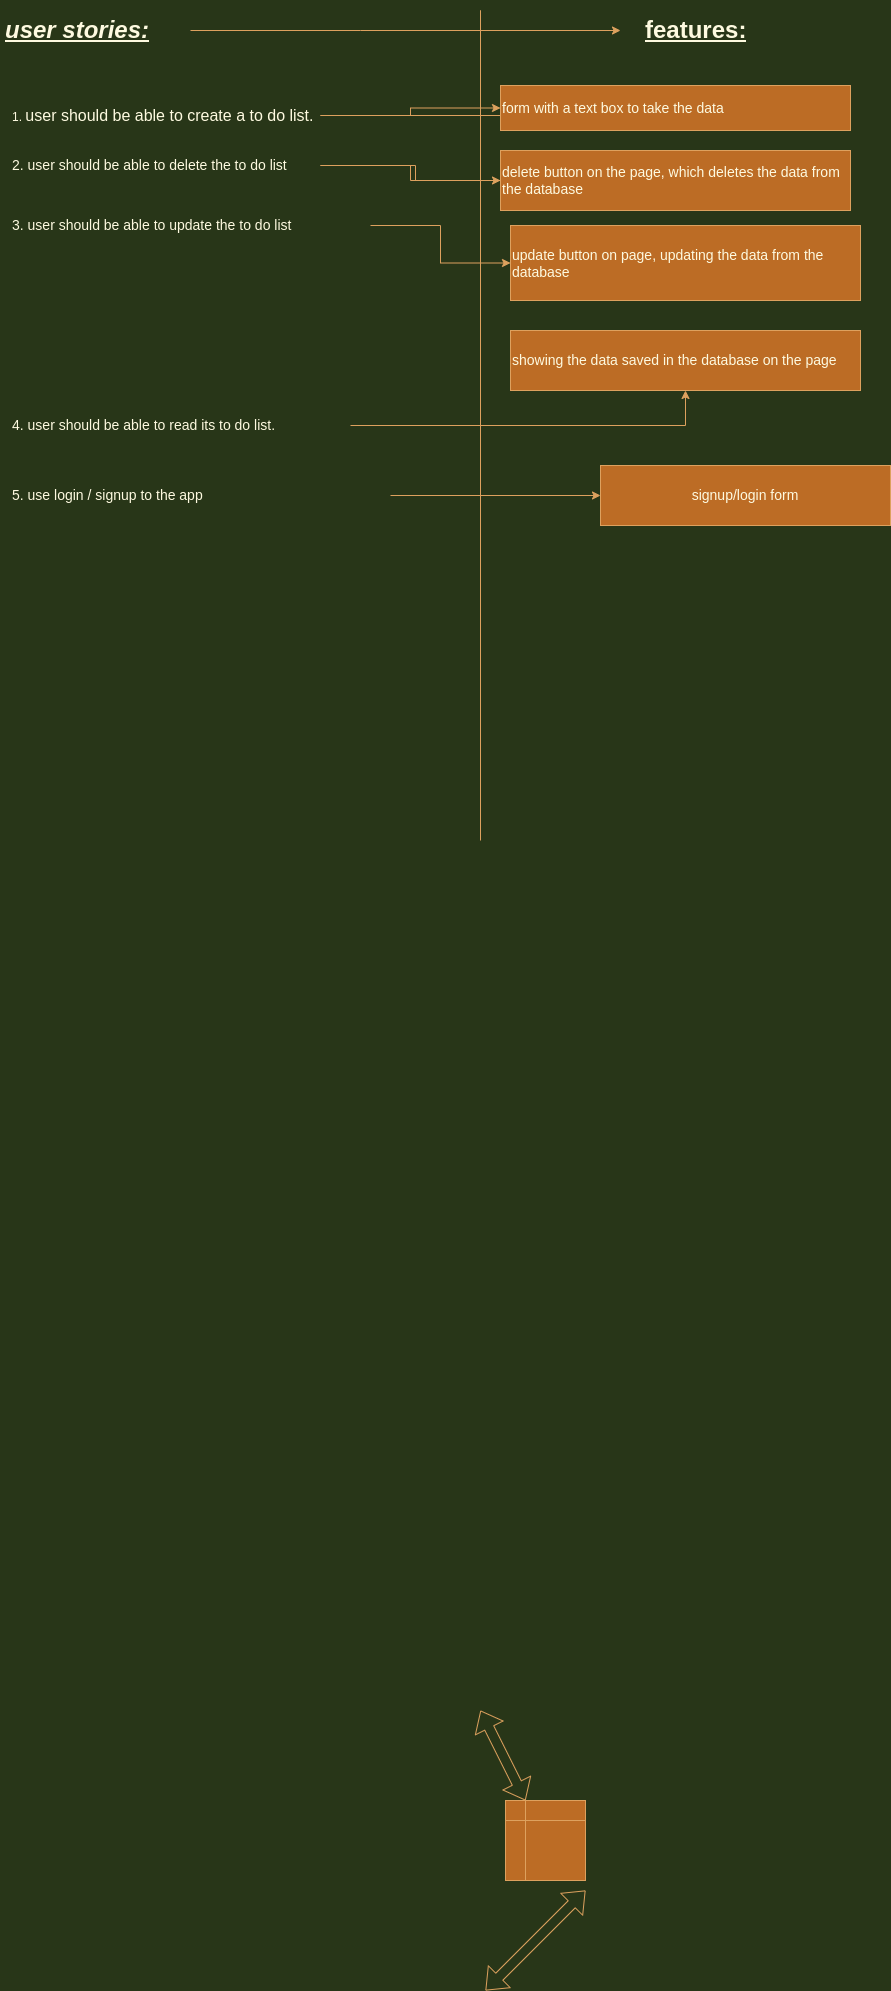

The diagram above was exported from draw.io. Its source (the exported page's mxGraphModel, read from the mxfile embedded in the PNG):
<mxGraphModel dx="1880" dy="1725" grid="1" gridSize="10" guides="1" tooltips="1" connect="1" arrows="1" fold="1" page="1" pageScale="1" pageWidth="850" pageHeight="1100" background="#283618" math="0" shadow="0">
  <root>
    <mxCell id="0" />
    <mxCell id="1" parent="0" />
    <mxCell id="1S3adtvQP6dzDj0AzbgI-6" value="" style="shape=flexArrow;endArrow=classic;startArrow=classic;html=1;rounded=0;strokeColor=#DDA15E;fontColor=#FEFAE0;labelBackgroundColor=#283618;" parent="1" target="1S3adtvQP6dzDj0AzbgI-7" edge="1">
      <mxGeometry width="100" height="100" relative="1" as="geometry">
        <mxPoint x="400" y="880" as="sourcePoint" />
        <mxPoint x="500" y="780" as="targetPoint" />
      </mxGeometry>
    </mxCell>
    <mxCell id="1S3adtvQP6dzDj0AzbgI-7" value="" style="shape=internalStorage;whiteSpace=wrap;html=1;backgroundOutline=1;fillColor=#BC6C25;strokeColor=#DDA15E;fontColor=#FEFAE0;" parent="1" vertex="1">
      <mxGeometry x="425" y="970" width="80" height="80" as="geometry" />
    </mxCell>
    <mxCell id="1S3adtvQP6dzDj0AzbgI-8" value="" style="shape=flexArrow;endArrow=classic;startArrow=classic;html=1;rounded=0;strokeColor=#DDA15E;fontColor=#FEFAE0;labelBackgroundColor=#283618;" parent="1" edge="1">
      <mxGeometry width="100" height="100" relative="1" as="geometry">
        <mxPoint x="405" y="1160" as="sourcePoint" />
        <mxPoint x="505" y="1060" as="targetPoint" />
      </mxGeometry>
    </mxCell>
    <mxCell id="Qe-PGyk5qKFia0nSh-iI-21" value="" style="edgeStyle=orthogonalEdgeStyle;rounded=0;orthogonalLoop=1;jettySize=auto;html=1;fontSize=14;strokeColor=#DDA15E;fontColor=#FEFAE0;labelBackgroundColor=#283618;" parent="1" source="Qe-PGyk5qKFia0nSh-iI-1" edge="1">
      <mxGeometry relative="1" as="geometry">
        <mxPoint x="540" y="-800" as="targetPoint" />
        <Array as="points">
          <mxPoint x="280" y="-800" />
          <mxPoint x="280" y="-800" />
        </Array>
      </mxGeometry>
    </mxCell>
    <mxCell id="Qe-PGyk5qKFia0nSh-iI-1" value="&lt;h1&gt;&lt;i&gt;&lt;u&gt;user stories:&lt;/u&gt;&lt;/i&gt;&lt;/h1&gt;" style="text;html=1;strokeColor=none;fillColor=none;spacing=5;spacingTop=-20;whiteSpace=wrap;overflow=hidden;rounded=0;fontColor=#FEFAE0;" parent="1" vertex="1">
      <mxGeometry x="-80" y="-820" width="190" height="50" as="geometry" />
    </mxCell>
    <mxCell id="Qe-PGyk5qKFia0nSh-iI-3" value="" style="endArrow=none;html=1;rounded=0;strokeColor=#DDA15E;fontColor=#FEFAE0;labelBackgroundColor=#283618;" parent="1" edge="1">
      <mxGeometry width="50" height="50" relative="1" as="geometry">
        <mxPoint x="400" y="10" as="sourcePoint" />
        <mxPoint x="400" y="-550" as="targetPoint" />
        <Array as="points">
          <mxPoint x="400" y="-820" />
        </Array>
      </mxGeometry>
    </mxCell>
    <mxCell id="Qe-PGyk5qKFia0nSh-iI-4" value="&lt;h1&gt;&lt;u&gt;features:&lt;/u&gt;&lt;/h1&gt;" style="text;html=1;strokeColor=none;fillColor=none;spacing=5;spacingTop=-20;whiteSpace=wrap;overflow=hidden;rounded=0;fontColor=#FEFAE0;" parent="1" vertex="1">
      <mxGeometry x="560" y="-820" width="190" height="120" as="geometry" />
    </mxCell>
    <mxCell id="Qe-PGyk5qKFia0nSh-iI-17" style="edgeStyle=orthogonalEdgeStyle;rounded=0;orthogonalLoop=1;jettySize=auto;html=1;fontSize=14;strokeColor=#DDA15E;fontColor=#FEFAE0;labelBackgroundColor=#283618;" parent="1" source="Qe-PGyk5qKFia0nSh-iI-9" edge="1">
      <mxGeometry relative="1" as="geometry">
        <mxPoint x="440" y="-715" as="targetPoint" />
      </mxGeometry>
    </mxCell>
    <mxCell id="Qe-PGyk5qKFia0nSh-iI-19" value="" style="edgeStyle=orthogonalEdgeStyle;rounded=0;orthogonalLoop=1;jettySize=auto;html=1;fontSize=14;strokeColor=#DDA15E;fontColor=#FEFAE0;labelBackgroundColor=#283618;" parent="1" source="Qe-PGyk5qKFia0nSh-iI-9" target="Qe-PGyk5qKFia0nSh-iI-18" edge="1">
      <mxGeometry relative="1" as="geometry" />
    </mxCell>
    <mxCell id="Qe-PGyk5qKFia0nSh-iI-9" value="1.&amp;nbsp;&lt;font size=&quot;3&quot;&gt;user should be able to create a to do list.&amp;nbsp;&lt;/font&gt;" style="text;html=1;strokeColor=none;fillColor=none;align=left;verticalAlign=middle;whiteSpace=wrap;rounded=0;fontColor=#FEFAE0;labelBackgroundColor=none;" parent="1" vertex="1">
      <mxGeometry x="-70" y="-740" width="310" height="50" as="geometry" />
    </mxCell>
    <mxCell id="Qe-PGyk5qKFia0nSh-iI-22" style="edgeStyle=orthogonalEdgeStyle;rounded=0;orthogonalLoop=1;jettySize=auto;html=1;fontSize=14;strokeColor=#DDA15E;fontColor=#FEFAE0;labelBackgroundColor=#283618;" parent="1" source="Qe-PGyk5qKFia0nSh-iI-10" edge="1">
      <mxGeometry relative="1" as="geometry">
        <mxPoint x="430" y="-650" as="targetPoint" />
      </mxGeometry>
    </mxCell>
    <mxCell id="Qe-PGyk5qKFia0nSh-iI-24" value="" style="edgeStyle=orthogonalEdgeStyle;rounded=0;orthogonalLoop=1;jettySize=auto;html=1;fontSize=14;strokeColor=#DDA15E;fontColor=#FEFAE0;labelBackgroundColor=#283618;" parent="1" source="Qe-PGyk5qKFia0nSh-iI-10" target="Qe-PGyk5qKFia0nSh-iI-23" edge="1">
      <mxGeometry relative="1" as="geometry" />
    </mxCell>
    <mxCell id="Qe-PGyk5qKFia0nSh-iI-10" value="2. user should be able to delete the to do list" style="text;html=1;strokeColor=none;fillColor=none;align=left;verticalAlign=middle;whiteSpace=wrap;rounded=0;fontSize=14;fontColor=#FEFAE0;" parent="1" vertex="1">
      <mxGeometry x="-70" y="-690" width="310" height="50" as="geometry" />
    </mxCell>
    <mxCell id="Qe-PGyk5qKFia0nSh-iI-26" value="" style="edgeStyle=orthogonalEdgeStyle;rounded=0;orthogonalLoop=1;jettySize=auto;html=1;fontSize=14;strokeColor=#DDA15E;fontColor=#FEFAE0;labelBackgroundColor=#283618;" parent="1" source="Qe-PGyk5qKFia0nSh-iI-11" target="Qe-PGyk5qKFia0nSh-iI-25" edge="1">
      <mxGeometry relative="1" as="geometry" />
    </mxCell>
    <mxCell id="Qe-PGyk5qKFia0nSh-iI-11" value="3. user should be able to update the to do list" style="text;html=1;strokeColor=none;fillColor=none;align=left;verticalAlign=middle;whiteSpace=wrap;rounded=0;fontSize=14;fontColor=#FEFAE0;" parent="1" vertex="1">
      <mxGeometry x="-70" y="-620" width="360" height="30" as="geometry" />
    </mxCell>
    <mxCell id="Qe-PGyk5qKFia0nSh-iI-28" value="" style="edgeStyle=orthogonalEdgeStyle;rounded=0;orthogonalLoop=1;jettySize=auto;html=1;fontSize=14;strokeColor=#DDA15E;fontColor=#FEFAE0;labelBackgroundColor=#283618;" parent="1" source="Qe-PGyk5qKFia0nSh-iI-12" target="Qe-PGyk5qKFia0nSh-iI-27" edge="1">
      <mxGeometry relative="1" as="geometry" />
    </mxCell>
    <mxCell id="Qe-PGyk5qKFia0nSh-iI-12" value="4. user should be able to read its to do list." style="text;html=1;strokeColor=none;fillColor=none;align=left;verticalAlign=middle;whiteSpace=wrap;rounded=0;fontSize=14;fontColor=#FEFAE0;" parent="1" vertex="1">
      <mxGeometry x="-70" y="-420" width="340" height="30" as="geometry" />
    </mxCell>
    <mxCell id="Qe-PGyk5qKFia0nSh-iI-30" value="" style="edgeStyle=orthogonalEdgeStyle;rounded=0;orthogonalLoop=1;jettySize=auto;html=1;fontSize=14;strokeColor=#DDA15E;fontColor=#FEFAE0;labelBackgroundColor=#283618;" parent="1" source="Qe-PGyk5qKFia0nSh-iI-16" target="Qe-PGyk5qKFia0nSh-iI-29" edge="1">
      <mxGeometry relative="1" as="geometry" />
    </mxCell>
    <mxCell id="Qe-PGyk5qKFia0nSh-iI-16" value="5. use login / signup to the app" style="text;html=1;strokeColor=none;fillColor=none;align=left;verticalAlign=middle;whiteSpace=wrap;rounded=0;fontSize=14;fontColor=#FEFAE0;" parent="1" vertex="1">
      <mxGeometry x="-70" y="-350" width="380" height="30" as="geometry" />
    </mxCell>
    <mxCell id="Qe-PGyk5qKFia0nSh-iI-18" value="form with a text box to take the data" style="whiteSpace=wrap;html=1;fontSize=14;align=left;fillColor=#BC6C25;strokeColor=#DDA15E;fontColor=#FEFAE0;" parent="1" vertex="1">
      <mxGeometry x="420" y="-745" width="350" height="45" as="geometry" />
    </mxCell>
    <mxCell id="Qe-PGyk5qKFia0nSh-iI-23" value="delete button on the page, which deletes the data from the database" style="whiteSpace=wrap;html=1;fontSize=14;align=left;fillColor=#BC6C25;strokeColor=#DDA15E;fontColor=#FEFAE0;" parent="1" vertex="1">
      <mxGeometry x="420" y="-680" width="350" height="60" as="geometry" />
    </mxCell>
    <mxCell id="Qe-PGyk5qKFia0nSh-iI-25" value="update button on page, updating the data from the database" style="whiteSpace=wrap;html=1;fontSize=14;align=left;fillColor=#BC6C25;strokeColor=#DDA15E;fontColor=#FEFAE0;" parent="1" vertex="1">
      <mxGeometry x="430" y="-605" width="350" height="75" as="geometry" />
    </mxCell>
    <mxCell id="Qe-PGyk5qKFia0nSh-iI-27" value="showing the data saved in the database on the page" style="whiteSpace=wrap;html=1;fontSize=14;align=left;fillColor=#BC6C25;strokeColor=#DDA15E;fontColor=#FEFAE0;" parent="1" vertex="1">
      <mxGeometry x="430" y="-500" width="350" height="60" as="geometry" />
    </mxCell>
    <mxCell id="Qe-PGyk5qKFia0nSh-iI-29" value="signup/login form" style="whiteSpace=wrap;html=1;fontSize=14;fillColor=#BC6C25;strokeColor=#DDA15E;fontColor=#FEFAE0;" parent="1" vertex="1">
      <mxGeometry x="520" y="-365" width="290" height="60" as="geometry" />
    </mxCell>
  </root>
</mxGraphModel>